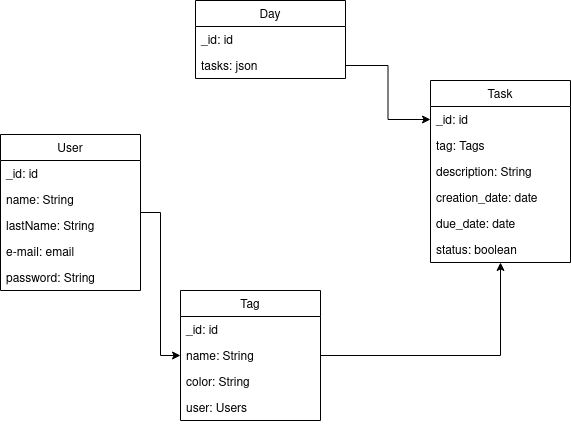

The diagram above was exported from draw.io. Its source (the exported page's mxGraphModel, read from the mxfile embedded in the PNG):
<mxGraphModel dx="1185" dy="668" grid="1" gridSize="10" guides="1" tooltips="1" connect="1" arrows="1" fold="1" page="1" pageScale="1" pageWidth="827" pageHeight="1169" math="0" shadow="0">
  <root>
    <mxCell id="0" />
    <mxCell id="1" parent="0" />
    <mxCell id="cwJM0Zv4TOSsu-5nvnoq-8" style="edgeStyle=orthogonalEdgeStyle;rounded=0;orthogonalLoop=1;jettySize=auto;html=1;" edge="1" parent="1" source="wHYQ8wauyYYNGYkaWV7B-1" target="wHYQ8wauyYYNGYkaWV7B-19">
      <mxGeometry relative="1" as="geometry" />
    </mxCell>
    <mxCell id="wHYQ8wauyYYNGYkaWV7B-1" value="User" style="swimlane;fontStyle=0;childLayout=stackLayout;horizontal=1;startSize=26;fillColor=none;horizontalStack=0;resizeParent=1;resizeParentMax=0;resizeLast=0;collapsible=1;marginBottom=0;" parent="1" vertex="1">
      <mxGeometry x="180" y="364" width="140" height="156" as="geometry">
        <mxRectangle x="180" y="320" width="60" height="26" as="alternateBounds" />
      </mxGeometry>
    </mxCell>
    <mxCell id="wHYQ8wauyYYNGYkaWV7B-2" value="_id: id" style="text;strokeColor=none;fillColor=none;align=left;verticalAlign=top;spacingLeft=4;spacingRight=4;overflow=hidden;rotatable=0;points=[[0,0.5],[1,0.5]];portConstraint=eastwest;" parent="wHYQ8wauyYYNGYkaWV7B-1" vertex="1">
      <mxGeometry y="26" width="140" height="26" as="geometry" />
    </mxCell>
    <mxCell id="wHYQ8wauyYYNGYkaWV7B-3" value="name: String" style="text;strokeColor=none;fillColor=none;align=left;verticalAlign=top;spacingLeft=4;spacingRight=4;overflow=hidden;rotatable=0;points=[[0,0.5],[1,0.5]];portConstraint=eastwest;" parent="wHYQ8wauyYYNGYkaWV7B-1" vertex="1">
      <mxGeometry y="52" width="140" height="26" as="geometry" />
    </mxCell>
    <mxCell id="wHYQ8wauyYYNGYkaWV7B-4" value="lastName: String" style="text;strokeColor=none;fillColor=none;align=left;verticalAlign=top;spacingLeft=4;spacingRight=4;overflow=hidden;rotatable=0;points=[[0,0.5],[1,0.5]];portConstraint=eastwest;" parent="wHYQ8wauyYYNGYkaWV7B-1" vertex="1">
      <mxGeometry y="78" width="140" height="26" as="geometry" />
    </mxCell>
    <mxCell id="wHYQ8wauyYYNGYkaWV7B-5" value="e-mail: email" style="text;strokeColor=none;fillColor=none;align=left;verticalAlign=top;spacingLeft=4;spacingRight=4;overflow=hidden;rotatable=0;points=[[0,0.5],[1,0.5]];portConstraint=eastwest;" parent="wHYQ8wauyYYNGYkaWV7B-1" vertex="1">
      <mxGeometry y="104" width="140" height="26" as="geometry" />
    </mxCell>
    <mxCell id="wHYQ8wauyYYNGYkaWV7B-6" value="password: String" style="text;strokeColor=none;fillColor=none;align=left;verticalAlign=top;spacingLeft=4;spacingRight=4;overflow=hidden;rotatable=0;points=[[0,0.5],[1,0.5]];portConstraint=eastwest;" parent="wHYQ8wauyYYNGYkaWV7B-1" vertex="1">
      <mxGeometry y="130" width="140" height="26" as="geometry" />
    </mxCell>
    <mxCell id="wHYQ8wauyYYNGYkaWV7B-7" value="Task" style="swimlane;fontStyle=0;childLayout=stackLayout;horizontal=1;startSize=26;fillColor=none;horizontalStack=0;resizeParent=1;resizeParentMax=0;resizeLast=0;collapsible=1;marginBottom=0;" parent="1" vertex="1">
      <mxGeometry x="610" y="310" width="140" height="182" as="geometry" />
    </mxCell>
    <mxCell id="wHYQ8wauyYYNGYkaWV7B-8" value="_id: id" style="text;strokeColor=none;fillColor=none;align=left;verticalAlign=top;spacingLeft=4;spacingRight=4;overflow=hidden;rotatable=0;points=[[0,0.5],[1,0.5]];portConstraint=eastwest;" parent="wHYQ8wauyYYNGYkaWV7B-7" vertex="1">
      <mxGeometry y="26" width="140" height="26" as="geometry" />
    </mxCell>
    <mxCell id="wHYQ8wauyYYNGYkaWV7B-12" value="tag: Tags" style="text;strokeColor=none;fillColor=none;align=left;verticalAlign=top;spacingLeft=4;spacingRight=4;overflow=hidden;rotatable=0;points=[[0,0.5],[1,0.5]];portConstraint=eastwest;" parent="wHYQ8wauyYYNGYkaWV7B-7" vertex="1">
      <mxGeometry y="52" width="140" height="26" as="geometry" />
    </mxCell>
    <mxCell id="wHYQ8wauyYYNGYkaWV7B-9" value="description: String" style="text;strokeColor=none;fillColor=none;align=left;verticalAlign=top;spacingLeft=4;spacingRight=4;overflow=hidden;rotatable=0;points=[[0,0.5],[1,0.5]];portConstraint=eastwest;" parent="wHYQ8wauyYYNGYkaWV7B-7" vertex="1">
      <mxGeometry y="78" width="140" height="26" as="geometry" />
    </mxCell>
    <mxCell id="wHYQ8wauyYYNGYkaWV7B-10" value="creation_date: date" style="text;strokeColor=none;fillColor=none;align=left;verticalAlign=top;spacingLeft=4;spacingRight=4;overflow=hidden;rotatable=0;points=[[0,0.5],[1,0.5]];portConstraint=eastwest;" parent="wHYQ8wauyYYNGYkaWV7B-7" vertex="1">
      <mxGeometry y="104" width="140" height="26" as="geometry" />
    </mxCell>
    <mxCell id="wHYQ8wauyYYNGYkaWV7B-11" value="due_date: date" style="text;strokeColor=none;fillColor=none;align=left;verticalAlign=top;spacingLeft=4;spacingRight=4;overflow=hidden;rotatable=0;points=[[0,0.5],[1,0.5]];portConstraint=eastwest;" parent="wHYQ8wauyYYNGYkaWV7B-7" vertex="1">
      <mxGeometry y="130" width="140" height="26" as="geometry" />
    </mxCell>
    <mxCell id="wHYQ8wauyYYNGYkaWV7B-18" value="status: boolean" style="text;strokeColor=none;fillColor=none;align=left;verticalAlign=top;spacingLeft=4;spacingRight=4;overflow=hidden;rotatable=0;points=[[0,0.5],[1,0.5]];portConstraint=eastwest;" parent="wHYQ8wauyYYNGYkaWV7B-7" vertex="1">
      <mxGeometry y="156" width="140" height="26" as="geometry" />
    </mxCell>
    <mxCell id="wHYQ8wauyYYNGYkaWV7B-14" value="Day" style="swimlane;fontStyle=0;childLayout=stackLayout;horizontal=1;startSize=26;fillColor=none;horizontalStack=0;resizeParent=1;resizeParentMax=0;resizeLast=0;collapsible=1;marginBottom=0;" parent="1" vertex="1">
      <mxGeometry x="375" y="230" width="150" height="78" as="geometry" />
    </mxCell>
    <mxCell id="wHYQ8wauyYYNGYkaWV7B-15" value="_id: id" style="text;strokeColor=none;fillColor=none;align=left;verticalAlign=top;spacingLeft=4;spacingRight=4;overflow=hidden;rotatable=0;points=[[0,0.5],[1,0.5]];portConstraint=eastwest;" parent="wHYQ8wauyYYNGYkaWV7B-14" vertex="1">
      <mxGeometry y="26" width="150" height="26" as="geometry" />
    </mxCell>
    <mxCell id="wHYQ8wauyYYNGYkaWV7B-16" value="tasks: json" style="text;strokeColor=none;fillColor=none;align=left;verticalAlign=top;spacingLeft=4;spacingRight=4;overflow=hidden;rotatable=0;points=[[0,0.5],[1,0.5]];portConstraint=eastwest;" parent="wHYQ8wauyYYNGYkaWV7B-14" vertex="1">
      <mxGeometry y="52" width="150" height="26" as="geometry" />
    </mxCell>
    <mxCell id="cwJM0Zv4TOSsu-5nvnoq-7" style="edgeStyle=orthogonalEdgeStyle;rounded=0;orthogonalLoop=1;jettySize=auto;html=1;" edge="1" parent="1" source="wHYQ8wauyYYNGYkaWV7B-19" target="wHYQ8wauyYYNGYkaWV7B-7">
      <mxGeometry relative="1" as="geometry" />
    </mxCell>
    <mxCell id="wHYQ8wauyYYNGYkaWV7B-19" value="Tag" style="swimlane;fontStyle=0;childLayout=stackLayout;horizontal=1;startSize=26;fillColor=none;horizontalStack=0;resizeParent=1;resizeParentMax=0;resizeLast=0;collapsible=1;marginBottom=0;" parent="1" vertex="1">
      <mxGeometry x="360" y="520" width="140" height="130" as="geometry" />
    </mxCell>
    <mxCell id="wHYQ8wauyYYNGYkaWV7B-20" value="_id: id" style="text;strokeColor=none;fillColor=none;align=left;verticalAlign=top;spacingLeft=4;spacingRight=4;overflow=hidden;rotatable=0;points=[[0,0.5],[1,0.5]];portConstraint=eastwest;" parent="wHYQ8wauyYYNGYkaWV7B-19" vertex="1">
      <mxGeometry y="26" width="140" height="26" as="geometry" />
    </mxCell>
    <mxCell id="wHYQ8wauyYYNGYkaWV7B-21" value="name: String" style="text;strokeColor=none;fillColor=none;align=left;verticalAlign=top;spacingLeft=4;spacingRight=4;overflow=hidden;rotatable=0;points=[[0,0.5],[1,0.5]];portConstraint=eastwest;" parent="wHYQ8wauyYYNGYkaWV7B-19" vertex="1">
      <mxGeometry y="52" width="140" height="26" as="geometry" />
    </mxCell>
    <mxCell id="wHYQ8wauyYYNGYkaWV7B-13" value="color: String" style="text;strokeColor=none;fillColor=none;align=left;verticalAlign=top;spacingLeft=4;spacingRight=4;overflow=hidden;rotatable=0;points=[[0,0.5],[1,0.5]];portConstraint=eastwest;" parent="wHYQ8wauyYYNGYkaWV7B-19" vertex="1">
      <mxGeometry y="78" width="140" height="26" as="geometry" />
    </mxCell>
    <mxCell id="cwJM0Zv4TOSsu-5nvnoq-6" value="user: Users" style="text;strokeColor=none;fillColor=none;align=left;verticalAlign=top;spacingLeft=4;spacingRight=4;overflow=hidden;rotatable=0;points=[[0,0.5],[1,0.5]];portConstraint=eastwest;" vertex="1" parent="wHYQ8wauyYYNGYkaWV7B-19">
      <mxGeometry y="104" width="140" height="26" as="geometry" />
    </mxCell>
    <mxCell id="wHYQ8wauyYYNGYkaWV7B-27" style="edgeStyle=orthogonalEdgeStyle;rounded=0;orthogonalLoop=1;jettySize=auto;html=1;" parent="1" source="wHYQ8wauyYYNGYkaWV7B-16" target="wHYQ8wauyYYNGYkaWV7B-8" edge="1">
      <mxGeometry relative="1" as="geometry" />
    </mxCell>
  </root>
</mxGraphModel>